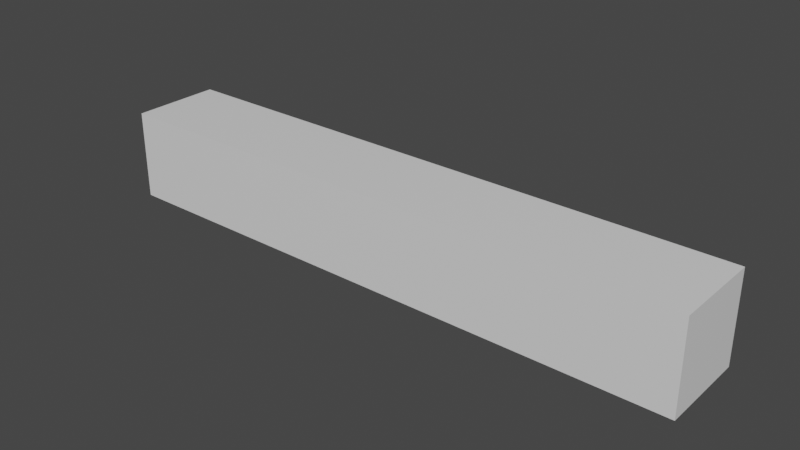 # Source: menBut.blend  (saved by Blender 3.0.42; exported with 4.5.12 LTS)
import bpy
from mathutils import Matrix  # noqa: F401  (used for matrix-valued properties, if any)

bpy.ops.wm.read_factory_settings(use_empty=True)
scene = bpy.context.scene
scene.name = 'Scene'

# ---- collections
col_collection = bpy.data.collections.new('Collection'); scene.collection.children.link(col_collection)

# ---- materials (node trees are filled in below, after node groups)
mat_material = bpy.data.materials.new('Material')
mat_material.alpha_threshold = 0.0
mat_material.use_transparent_shadow = False
mat_material.line_color = (0.0, 0.0, 0.0, 1.0)

# ---- material node trees
mat_material.use_nodes = True; mat_material.node_tree.nodes.clear()
_N = mat_material.node_tree.nodes; _L = mat_material.node_tree.links
n0 = _N.new('ShaderNodeOutputMaterial'); n0.name = 'Material Output'; n0.location = (300, 300)
n1 = _N.new('ShaderNodeBsdfPrincipled'); n1.name = 'Principled BSDF'; n1.location = (10, 300)
n1.distribution = 'GGX'
n1.subsurface_method = 'RANDOM_WALK_SKIN'
n1.inputs[2].default_value = 0.4
n1.inputs[3].default_value = 1.45
n1.inputs[27].default_value = (0.0, 0.0, 0.0, 1.0)
n1.inputs[28].default_value = 1.0
_L.new(n1.outputs[0], n0.inputs[0])
n0.is_active_output = True

# ---- world
world_world = bpy.data.worlds.new('World'); scene.world = world_world
world_world.use_nodes = True; world_world.node_tree.nodes.clear()
_N = world_world.node_tree.nodes; _L = world_world.node_tree.links
n0 = _N.new('ShaderNodeOutputWorld'); n0.name = 'World Output'; n0.location = (300, 300)
n1 = _N.new('ShaderNodeBackground'); n1.name = 'Background'; n1.location = (10, 300)
n1.inputs[0].default_value = (0.05088, 0.05088, 0.05088, 1.0)
_L.new(n1.outputs[0], n0.inputs[0])
n0.is_active_output = True
world_world.color = (0.05088, 0.05088, 0.05088)
world_world.use_sun_shadow = False
world_world.sun_shadow_jitter_overblur = 0.0

# ---- meshes
me_cube = bpy.data.meshes.new('Cube')
me_cube.from_pydata([(6.885, 0.948, 1.08), (6.885, 0.948, -0.9203), (6.885, -1.052, 1.08), (6.885, -1.052, -0.9203), (-6.379, 0.948, 1.08), (-6.379, 0.948, -0.9203), (-6.379, -1.052, 1.08), (-6.379, -1.052, -0.9203)], [], [(0, 4, 6, 2), (3, 2, 6, 7), (7, 6, 4, 5), (5, 1, 3, 7), (1, 0, 2, 3), (5, 4, 0, 1)])
_uv = me_cube.uv_layers.new(name='UVMap')
_uv.uv.foreach_set('vector', [0.625, 0.5, 0.875, 0.5, 0.875, 0.75, 0.625, 0.75, 0.375, 0.75, 0.625, 0.75, 0.625, 1.0, 0.375, 1.0, 0.375, 0.0, 0.625, 0.0, 0.625, 0.25, 0.375, 0.25, 0.125, 0.5, 0.375, 0.5, 0.375, 0.75, 0.125, 0.75, 0.375, 0.5, 0.625, 0.5, 0.625, 0.75, 0.375, 0.75, 0.375, 0.25, 0.625, 0.25, 0.625, 0.5, 0.375, 0.5])
me_cube.materials.append(mat_material)
me_cube.use_remesh_preserve_volume = False
me_cube.use_remesh_preserve_attributes = False
me_cube.use_mirror_vertex_groups = False
me_cube.update()

# ---- objects
ob_cube = bpy.data.objects.new('Cube', me_cube)

# ---- transforms, parenting, visibility, modifiers, constraints
ob_cube.location = (0.0, 0.0, 0.0)
ob_cube.lock_rotations_4d = False
ob_cube.empty_display_type = 'ARROWS'
ob_cube.lineart.crease_threshold = 0.0

# ---- collection membership
col_collection.objects.link(ob_cube)

# ---- scene / render settings (as saved in the file)
scene.frame_start = 1; scene.frame_end = 250; scene.frame_set(1)
scene.render.engine = 'BLENDER_EEVEE_NEXT'
scene.cycles.sampling_pattern = 'TABULATED_SOBOL'
scene.cycles.use_light_tree = False
scene.view_settings.view_transform = 'Filmic'
bpy.context.view_layer.update()

# ---- added for rendering (the .blend has no active camera and no usable light): camera, sun
cam_auto = bpy.data.cameras.new('AutoCamera')
cam_auto.lens = 50.0
cam_auto.sensor_width = 36.0
cam_auto.clip_end = 1000.0
ob_auto_camera = bpy.data.objects.new('AutoCamera', cam_auto)
scene.collection.objects.link(ob_auto_camera)
ob_auto_camera.location = (12.8003, -15.1088, 10.1175)
ob_auto_camera.rotation_euler = (1.09748, -7.21219e-08, 0.694738)
scene.camera = ob_auto_camera
light_auto_sun = bpy.data.lights.new('AutoSun', 'SUN')
light_auto_sun.energy = 3.0
light_auto_sun.angle = 0.0523599
ob_auto_sun = bpy.data.objects.new('AutoSun', light_auto_sun)
scene.collection.objects.link(ob_auto_sun)
ob_auto_sun.rotation_euler = (0.872665, 0.174533, 0.523599)
bpy.context.view_layer.update()
